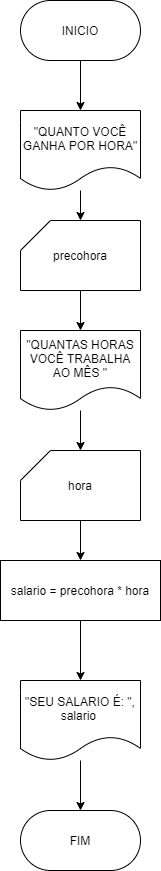

The diagram above was exported from draw.io. Its source (the exported page's mxGraphModel, read from the mxfile embedded in the PNG):
<mxGraphModel dx="638" dy="610" grid="1" gridSize="10" guides="1" tooltips="1" connect="1" arrows="1" fold="1" page="1" pageScale="1" pageWidth="827" pageHeight="1169" math="0" shadow="0">
  <root>
    <mxCell id="0" />
    <mxCell id="1" parent="0" />
    <mxCell id="7" value="" style="edgeStyle=none;html=1;" edge="1" parent="1" source="2" target="3">
      <mxGeometry relative="1" as="geometry" />
    </mxCell>
    <mxCell id="2" value="INICIO" style="rounded=1;whiteSpace=wrap;html=1;arcSize=50;" vertex="1" parent="1">
      <mxGeometry x="260" y="130" width="120" height="60" as="geometry" />
    </mxCell>
    <mxCell id="8" value="" style="edgeStyle=none;html=1;" edge="1" parent="1" source="3" target="4">
      <mxGeometry relative="1" as="geometry" />
    </mxCell>
    <mxCell id="3" value="&quot;QUANTO VOCÊ GANHA POR HORA&quot;" style="shape=document;whiteSpace=wrap;html=1;boundedLbl=1;" vertex="1" parent="1">
      <mxGeometry x="260" y="240" width="120" height="80" as="geometry" />
    </mxCell>
    <mxCell id="9" value="" style="edgeStyle=none;html=1;" edge="1" parent="1" source="4" target="5">
      <mxGeometry relative="1" as="geometry" />
    </mxCell>
    <mxCell id="4" value="precohora" style="shape=card;whiteSpace=wrap;html=1;" vertex="1" parent="1">
      <mxGeometry x="260" y="350" width="120" height="70" as="geometry" />
    </mxCell>
    <mxCell id="10" value="" style="edgeStyle=none;html=1;" edge="1" parent="1" source="5" target="6">
      <mxGeometry relative="1" as="geometry" />
    </mxCell>
    <mxCell id="5" value="&quot;QUANTAS HORAS VOCÊ TRABALHA AO MÊS &quot;" style="shape=document;whiteSpace=wrap;html=1;boundedLbl=1;" vertex="1" parent="1">
      <mxGeometry x="260" y="460" width="120" height="80" as="geometry" />
    </mxCell>
    <mxCell id="12" value="" style="edgeStyle=none;html=1;" edge="1" parent="1" source="6" target="11">
      <mxGeometry relative="1" as="geometry" />
    </mxCell>
    <mxCell id="6" value="hora" style="shape=card;whiteSpace=wrap;html=1;" vertex="1" parent="1">
      <mxGeometry x="260" y="580" width="120" height="70" as="geometry" />
    </mxCell>
    <mxCell id="14" value="" style="edgeStyle=none;html=1;" edge="1" parent="1" source="11" target="13">
      <mxGeometry relative="1" as="geometry" />
    </mxCell>
    <mxCell id="11" value="salario = precohora * hora" style="rounded=0;whiteSpace=wrap;html=1;" vertex="1" parent="1">
      <mxGeometry x="240" y="690" width="160" height="60" as="geometry" />
    </mxCell>
    <mxCell id="16" value="" style="edgeStyle=none;html=1;" edge="1" parent="1" source="13" target="15">
      <mxGeometry relative="1" as="geometry" />
    </mxCell>
    <mxCell id="13" value="&quot;SEU SALARIO É: &quot;, salario&amp;nbsp;" style="shape=document;whiteSpace=wrap;html=1;boundedLbl=1;" vertex="1" parent="1">
      <mxGeometry x="260" y="810" width="120" height="80" as="geometry" />
    </mxCell>
    <mxCell id="15" value="FIM" style="rounded=1;whiteSpace=wrap;html=1;arcSize=50;" vertex="1" parent="1">
      <mxGeometry x="260" y="940" width="120" height="60" as="geometry" />
    </mxCell>
  </root>
</mxGraphModel>